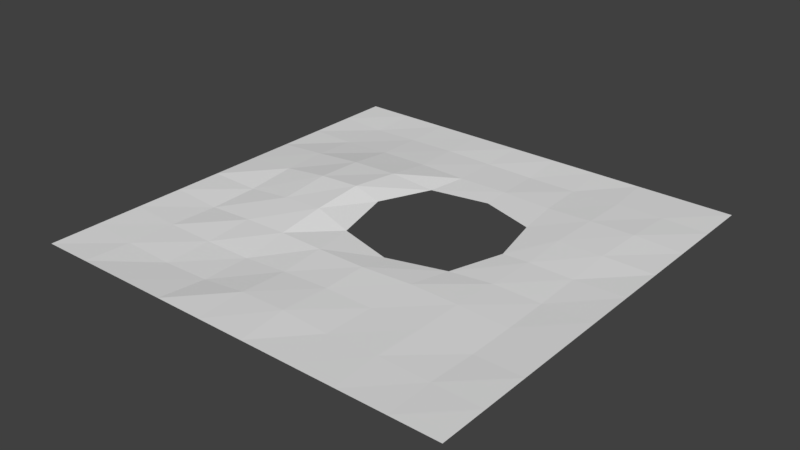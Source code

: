 # Source: Ground1Hole.blend  (saved by Blender 2.79.0; exported with 4.5.12 LTS)
import bpy
from mathutils import Matrix  # noqa: F401  (used for matrix-valued properties, if any)

bpy.ops.wm.read_factory_settings(use_empty=True)
scene = bpy.context.scene
scene.name = 'Scene'

# ---- collections
col_collection_1 = bpy.data.collections.new('Collection 1'); scene.collection.children.link(col_collection_1)

# ---- world
world_world = bpy.data.worlds.new('World'); scene.world = world_world
world_world.color = (0.05088, 0.05088, 0.05088)
world_world.use_sun_shadow = False
world_world.sun_shadow_jitter_overblur = 0.0
world_world.cycles.sampling_method = 'MANUAL'

# ---- meshes
me_grid = bpy.data.meshes.new('Grid')
me_grid.from_pydata([(-50.0, 2.186e-06, 50.0), (-38.89, 2.186e-06, 50.0), (-27.78, 2.186e-06, 50.0), (-16.67, 2.186e-06, 50.0), (-5.556, 2.186e-06, 50.0), (5.556, 2.186e-06, 50.0), (16.67, 2.186e-06, 50.0), (27.78, 2.186e-06, 50.0), (38.89, 2.186e-06, 50.0), (50.0, 2.186e-06, 50.0), (-50.0, 1.7e-06, 38.89), (-38.54, -0.3059, 39.3), (-27.25, -0.8642, 39.24), (-16.27, -0.811, 38.92), (-6.04, 0.1854, 38.63), (4.604, 0.368, 38.61), (15.64, -0.02908, 38.85), (26.98, -0.02097, 38.39), (38.59, -0.1982, 38.46), (50.0, 1.7e-06, 38.89), (-50.0, 1.214e-06, 27.78), (-38.46, -0.4061, 28.31), (-27.27, -0.6243, 28.24), (-16.43, -0.8385, 27.97), (-5.918, -0.1932, 27.76), (5.089, 0.1929, 27.66), (15.99, -0.004122, 27.48), (27.24, -0.03686, 27.15), (38.79, -0.4752, 27.09), (50.0, 1.214e-06, 27.78), (-50.0, 7.285e-07, 16.67), (-38.27, -0.645, 16.89), (-27.36, 0.01107, 17.08), (-17.06, 0.3128, 17.14), (-6.491, 0.2595, 17.33), (5.111, 0.4152, 17.56), (16.21, 0.1895, 16.41), (27.34, -0.0215, 16.35), (38.81, -0.4688, 16.25), (50.0, 7.285e-07, 16.67), (-50.0, 2.428e-07, 5.556), (-37.92, -0.1701, 5.713), (-27.13, 1.141, 6.012), (-17.18, 1.753, 6.122), (-7.919, 0.08162, 7.773), (5.163, -0.2354, 11.08), (18.1, -0.4647, 6.988), (27.65, -0.3221, 5.653), (38.53, -0.603, 5.439), (50.0, 2.428e-07, 5.556), (-50.0, -2.428e-07, -5.556), (-37.88, 0.9074, -5.672), (-26.81, 2.39, -5.3), (-17.19, 2.725, -5.564), (-10.74, 0.9343, -5.508), (21.98, -0.5651, -5.661), (28.19, -0.303, -5.622), (38.41, -0.3899, -5.579), (50.0, -2.428e-07, -5.556), (-50.0, -7.285e-07, -16.67), (-38.18, 0.9794, -16.4), (-26.64, 2.08, -16.13), (-16.02, 2.061, -16.78), (-6.363, 0.2386, -18.51), (6.717, -0.1804, -21.78), (19.24, -0.4519, -18.17), (28.09, 0.1006, -16.59), (38.41, 0.2154, -16.41), (50.0, -7.285e-07, -16.67), (-50.0, -1.214e-06, -27.78), (-38.66, 0.2166, -27.14), (-27.07, 0.7377, -27.06), (-15.82, 0.7149, -27.28), (-4.934, 0.233, -27.73), (6.492, -0.05093, -28.46), (18.09, -0.2013, -28.19), (28.72, 0.3336, -27.78), (39.09, 0.5092, -27.67), (50.0, -1.214e-06, -27.78), (-50.0, -1.7e-06, -38.89), (-38.95, -0.2479, -38.4), (-27.79, 0.01957, -38.54), (-16.71, 0.1033, -38.67), (-5.494, -0.197, -38.88), (5.929, -0.4418, -39.14), (17.6, -0.2958, -39.05), (28.9, 0.2, -38.75), (39.57, 0.1864, -38.89), (50.0, -1.7e-06, -38.89), (-50.0, -2.186e-06, -50.0), (-38.89, -2.186e-06, -50.0), (-27.78, -2.186e-06, -50.0), (-16.67, -2.186e-06, -50.0), (-5.556, -2.186e-06, -50.0), (5.556, -2.186e-06, -50.0), (16.67, -2.186e-06, -50.0), (27.78, -2.186e-06, -50.0), (38.89, -2.186e-06, -50.0), (50.0, -2.186e-06, -50.0)], [], [(0, 1, 11, 10), (1, 2, 12, 11), (2, 3, 13, 12), (3, 4, 14, 13), (4, 5, 15, 14), (5, 6, 16, 15), (6, 7, 17, 16), (7, 8, 18, 17), (8, 9, 19, 18), (10, 11, 21, 20), (11, 12, 22, 21), (12, 13, 23, 22), (13, 14, 24, 23), (14, 15, 25, 24), (15, 16, 26, 25), (16, 17, 27, 26), (17, 18, 28, 27), (18, 19, 29, 28), (20, 21, 31, 30), (21, 22, 32, 31), (22, 23, 33, 32), (23, 24, 34, 33), (24, 25, 35, 34), (25, 26, 36, 35), (26, 27, 37, 36), (27, 28, 38, 37), (28, 29, 39, 38), (30, 31, 41, 40), (31, 32, 42, 41), (32, 33, 43, 42), (33, 34, 44, 43), (34, 35, 45, 44), (35, 36, 46, 45), (36, 37, 47, 46), (37, 38, 48, 47), (38, 39, 49, 48), (40, 41, 51, 50), (41, 42, 52, 51), (42, 43, 53, 52), (43, 44, 54, 53), (46, 47, 56, 55), (47, 48, 57, 56), (48, 49, 58, 57), (50, 51, 60, 59), (51, 52, 61, 60), (52, 53, 62, 61), (53, 54, 63, 62), (55, 56, 66, 65), (56, 57, 67, 66), (57, 58, 68, 67), (59, 60, 70, 69), (60, 61, 71, 70), (61, 62, 72, 71), (62, 63, 73, 72), (63, 64, 74, 73), (64, 65, 75, 74), (65, 66, 76, 75), (66, 67, 77, 76), (67, 68, 78, 77), (69, 70, 80, 79), (70, 71, 81, 80), (71, 72, 82, 81), (72, 73, 83, 82), (73, 74, 84, 83), (74, 75, 85, 84), (75, 76, 86, 85), (76, 77, 87, 86), (77, 78, 88, 87), (79, 80, 90, 89), (80, 81, 91, 90), (81, 82, 92, 91), (82, 83, 93, 92), (83, 84, 94, 93), (84, 85, 95, 94), (85, 86, 96, 95), (86, 87, 97, 96), (87, 88, 98, 97)])
me_grid.use_remesh_preserve_volume = False
me_grid.use_remesh_preserve_attributes = False
me_grid.use_mirror_vertex_groups = False
me_grid.update()

# ---- objects
ob_grid = bpy.data.objects.new('Grid', me_grid)

# ---- transforms, parenting, visibility, modifiers, constraints
ob_grid.location = (0.0, 0.0, 0.0)
ob_grid.rotation_euler = (1.571, -0.0, 0.0)
ob_grid.lineart.crease_threshold = 0.0

# ---- collection membership
col_collection_1.objects.link(ob_grid)

# ---- scene / render settings (as saved in the file)
scene.frame_start = 1; scene.frame_end = 250; scene.frame_set(1)
scene.render.engine = 'BLENDER_EEVEE_NEXT'
scene.render.resolution_percentage = 50
scene.render.dither_intensity = 0.0
scene.cycles.use_denoising = False
scene.cycles.samples = 128
scene.cycles.sampling_pattern = 'TABULATED_SOBOL'
scene.cycles.use_adaptive_sampling = False
scene.cycles.use_light_tree = False
scene.cycles.blur_glossy = 0.0
scene.cycles.sample_clamp_indirect = 0.0
scene.view_settings.view_transform = 'Standard'
bpy.context.view_layer.update()

# ---- added for rendering (the .blend has no active camera and no usable light): camera, sun
cam_auto = bpy.data.cameras.new('AutoCamera')
cam_auto.lens = 50.0
cam_auto.sensor_width = 36.0
cam_auto.clip_end = 2297.09
ob_auto_camera = bpy.data.objects.new('AutoCamera', cam_auto)
scene.collection.objects.link(ob_auto_camera)
ob_auto_camera.location = (130.889, -157.066, 105.641)
ob_auto_camera.rotation_euler = (1.09748, -7.21219e-08, 0.694738)
scene.camera = ob_auto_camera
light_auto_sun = bpy.data.lights.new('AutoSun', 'SUN')
light_auto_sun.energy = 3.0
light_auto_sun.angle = 0.0523599
ob_auto_sun = bpy.data.objects.new('AutoSun', light_auto_sun)
scene.collection.objects.link(ob_auto_sun)
ob_auto_sun.rotation_euler = (0.872665, 0.174533, 0.523599)
bpy.context.view_layer.update()
